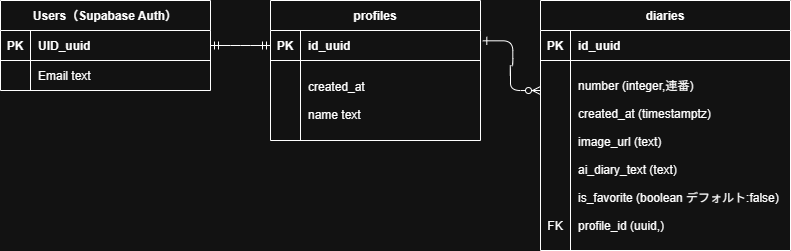

The diagram above was exported from draw.io. Its source (the exported page's mxGraphModel, read from the mxfile embedded in the PNG):
<mxGraphModel dx="1414" dy="743" grid="1" gridSize="10" guides="1" tooltips="1" connect="1" arrows="1" fold="1" page="1" pageScale="1" pageWidth="850" pageHeight="1100" math="0" shadow="0" extFonts="Permanent Marker^https://fonts.googleapis.com/css?family=Permanent+Marker">
  <root>
    <mxCell id="0" />
    <mxCell id="1" parent="0" />
    <mxCell id="C-vyLk0tnHw3VtMMgP7b-12" edge="1" parent="1" source="0vjNemqNaOvmRwjcJUr_-5" style="edgeStyle=entityRelationEdgeStyle;endArrow=ERzeroToMany;startArrow=ERone;endFill=1;startFill=0;exitX=1.011;exitY=0.344;exitDx=0;exitDy=0;exitPerimeter=0;entryX=0;entryY=0.158;entryDx=0;entryDy=0;entryPerimeter=0;" target="0vjNemqNaOvmRwjcJUr_-15" value="">
      <mxGeometry height="100" relative="1" width="100" as="geometry">
        <mxPoint x="660" y="410" as="sourcePoint" />
        <mxPoint x="240" y="250" as="targetPoint" />
      </mxGeometry>
    </mxCell>
    <mxCell id="C-vyLk0tnHw3VtMMgP7b-23" parent="1" style="shape=table;startSize=30;container=1;collapsible=1;childLayout=tableLayout;fixedRows=1;rowLines=0;fontStyle=1;align=center;resizeLast=1;" value="Users（Supabase Auth）" vertex="1">
      <mxGeometry height="90" width="210" x="20" y="20" as="geometry" />
    </mxCell>
    <mxCell id="C-vyLk0tnHw3VtMMgP7b-24" parent="C-vyLk0tnHw3VtMMgP7b-23" style="shape=partialRectangle;collapsible=0;dropTarget=0;pointerEvents=0;fillColor=none;points=[[0,0.5],[1,0.5]];portConstraint=eastwest;top=0;left=0;right=0;bottom=1;" value="" vertex="1">
      <mxGeometry height="30" width="210" y="30" as="geometry" />
    </mxCell>
    <mxCell id="C-vyLk0tnHw3VtMMgP7b-25" parent="C-vyLk0tnHw3VtMMgP7b-24" style="shape=partialRectangle;overflow=hidden;connectable=0;fillColor=none;top=0;left=0;bottom=0;right=0;fontStyle=1;" value="PK" vertex="1">
      <mxGeometry height="30" width="30" as="geometry">
        <mxRectangle height="30" width="30" as="alternateBounds" />
      </mxGeometry>
    </mxCell>
    <mxCell id="C-vyLk0tnHw3VtMMgP7b-26" parent="C-vyLk0tnHw3VtMMgP7b-24" style="shape=partialRectangle;overflow=hidden;connectable=0;fillColor=none;top=0;left=0;bottom=0;right=0;align=left;spacingLeft=6;fontStyle=1;strokeColor=inherit;" value="UID_uuid" vertex="1">
      <mxGeometry height="30" width="180" x="30" as="geometry">
        <mxRectangle height="30" width="180" as="alternateBounds" />
      </mxGeometry>
    </mxCell>
    <mxCell id="C-vyLk0tnHw3VtMMgP7b-27" parent="C-vyLk0tnHw3VtMMgP7b-23" style="shape=partialRectangle;collapsible=0;dropTarget=0;pointerEvents=0;fillColor=none;points=[[0,0.5],[1,0.5]];portConstraint=eastwest;top=0;left=0;right=0;bottom=0;" value="" vertex="1">
      <mxGeometry height="30" width="210" y="60" as="geometry" />
    </mxCell>
    <mxCell id="C-vyLk0tnHw3VtMMgP7b-28" parent="C-vyLk0tnHw3VtMMgP7b-27" style="shape=partialRectangle;overflow=hidden;connectable=0;fillColor=none;top=0;left=0;bottom=0;right=0;" value="" vertex="1">
      <mxGeometry height="30" width="30" as="geometry">
        <mxRectangle height="30" width="30" as="alternateBounds" />
      </mxGeometry>
    </mxCell>
    <mxCell id="C-vyLk0tnHw3VtMMgP7b-29" parent="C-vyLk0tnHw3VtMMgP7b-27" style="shape=partialRectangle;overflow=hidden;connectable=0;fillColor=none;top=0;left=0;bottom=0;right=0;align=left;spacingLeft=6;" value="Email text" vertex="1">
      <mxGeometry height="30" width="180" x="30" as="geometry">
        <mxRectangle height="30" width="180" as="alternateBounds" />
      </mxGeometry>
    </mxCell>
    <mxCell id="0vjNemqNaOvmRwjcJUr_-3" edge="1" parent="1" source="C-vyLk0tnHw3VtMMgP7b-24" style="edgeStyle=entityRelationEdgeStyle;fontSize=12;html=1;endArrow=ERmandOne;startArrow=ERmandOne;rounded=1;curved=0;exitX=1;exitY=0.5;exitDx=0;exitDy=0;entryX=0;entryY=0.5;entryDx=0;entryDy=0;" target="0vjNemqNaOvmRwjcJUr_-5" value="">
      <mxGeometry height="100" relative="1" width="100" as="geometry">
        <mxPoint x="230" y="370" as="sourcePoint" />
        <mxPoint x="330" y="270" as="targetPoint" />
      </mxGeometry>
    </mxCell>
    <mxCell id="0vjNemqNaOvmRwjcJUr_-4" parent="1" style="shape=table;startSize=30;container=1;collapsible=1;childLayout=tableLayout;fixedRows=1;rowLines=0;fontStyle=1;align=center;resizeLast=1;" value="profiles" vertex="1">
      <mxGeometry height="140" width="210" x="290" y="20" as="geometry" />
    </mxCell>
    <mxCell id="0vjNemqNaOvmRwjcJUr_-5" parent="0vjNemqNaOvmRwjcJUr_-4" style="shape=partialRectangle;collapsible=0;dropTarget=0;pointerEvents=0;fillColor=none;points=[[0,0.5],[1,0.5]];portConstraint=eastwest;top=0;left=0;right=0;bottom=1;" value="" vertex="1">
      <mxGeometry height="30" width="210" y="30" as="geometry" />
    </mxCell>
    <mxCell id="0vjNemqNaOvmRwjcJUr_-6" parent="0vjNemqNaOvmRwjcJUr_-5" style="shape=partialRectangle;overflow=hidden;connectable=0;fillColor=none;top=0;left=0;bottom=0;right=0;fontStyle=1;" value="PK" vertex="1">
      <mxGeometry height="30" width="30" as="geometry">
        <mxRectangle height="30" width="30" as="alternateBounds" />
      </mxGeometry>
    </mxCell>
    <mxCell id="0vjNemqNaOvmRwjcJUr_-7" parent="0vjNemqNaOvmRwjcJUr_-5" style="shape=partialRectangle;overflow=hidden;connectable=0;fillColor=none;top=0;left=0;bottom=0;right=0;align=left;spacingLeft=6;fontStyle=1;strokeColor=inherit;" value="id_uuid" vertex="1">
      <mxGeometry height="30" width="180" x="30" as="geometry">
        <mxRectangle height="30" width="180" as="alternateBounds" />
      </mxGeometry>
    </mxCell>
    <mxCell id="0vjNemqNaOvmRwjcJUr_-8" parent="0vjNemqNaOvmRwjcJUr_-4" style="shape=partialRectangle;collapsible=0;dropTarget=0;pointerEvents=0;fillColor=none;points=[[0,0.5],[1,0.5]];portConstraint=eastwest;top=0;left=0;right=0;bottom=0;" value="" vertex="1">
      <mxGeometry height="80" width="210" y="60" as="geometry" />
    </mxCell>
    <mxCell id="0vjNemqNaOvmRwjcJUr_-9" parent="0vjNemqNaOvmRwjcJUr_-8" style="shape=partialRectangle;overflow=hidden;connectable=0;fillColor=none;top=0;left=0;bottom=0;right=0;" value="" vertex="1">
      <mxGeometry height="80" width="30" as="geometry">
        <mxRectangle height="80" width="30" as="alternateBounds" />
      </mxGeometry>
    </mxCell>
    <mxCell id="0vjNemqNaOvmRwjcJUr_-10" parent="0vjNemqNaOvmRwjcJUr_-8" style="shape=partialRectangle;overflow=hidden;connectable=0;fillColor=none;top=0;left=0;bottom=0;right=0;align=left;spacingLeft=6;" value="created_at&#10;&#10;name text" vertex="1">
      <mxGeometry height="80" width="180" x="30" as="geometry">
        <mxRectangle height="80" width="180" as="alternateBounds" />
      </mxGeometry>
    </mxCell>
    <mxCell id="0vjNemqNaOvmRwjcJUr_-11" parent="1" style="shape=table;startSize=30;container=1;collapsible=1;childLayout=tableLayout;fixedRows=1;rowLines=0;fontStyle=1;align=center;resizeLast=1;" value="diaries" vertex="1">
      <mxGeometry height="250" width="250" x="560" y="20" as="geometry" />
    </mxCell>
    <mxCell id="0vjNemqNaOvmRwjcJUr_-12" parent="0vjNemqNaOvmRwjcJUr_-11" style="shape=partialRectangle;collapsible=0;dropTarget=0;pointerEvents=0;fillColor=none;points=[[0,0.5],[1,0.5]];portConstraint=eastwest;top=0;left=0;right=0;bottom=1;" value="" vertex="1">
      <mxGeometry height="30" width="250" y="30" as="geometry" />
    </mxCell>
    <mxCell id="0vjNemqNaOvmRwjcJUr_-13" parent="0vjNemqNaOvmRwjcJUr_-12" style="shape=partialRectangle;overflow=hidden;connectable=0;fillColor=none;top=0;left=0;bottom=0;right=0;fontStyle=1;" value="PK" vertex="1">
      <mxGeometry height="30" width="30" as="geometry">
        <mxRectangle height="30" width="30" as="alternateBounds" />
      </mxGeometry>
    </mxCell>
    <mxCell id="0vjNemqNaOvmRwjcJUr_-14" parent="0vjNemqNaOvmRwjcJUr_-12" style="shape=partialRectangle;overflow=hidden;connectable=0;fillColor=none;top=0;left=0;bottom=0;right=0;align=left;spacingLeft=6;fontStyle=1;strokeColor=inherit;" value="id_uuid" vertex="1">
      <mxGeometry height="30" width="220" x="30" as="geometry">
        <mxRectangle height="30" width="220" as="alternateBounds" />
      </mxGeometry>
    </mxCell>
    <mxCell id="0vjNemqNaOvmRwjcJUr_-15" parent="0vjNemqNaOvmRwjcJUr_-11" style="shape=partialRectangle;collapsible=0;dropTarget=0;pointerEvents=0;fillColor=none;points=[[0,0.5],[1,0.5]];portConstraint=eastwest;top=0;left=0;right=0;bottom=0;" value="" vertex="1">
      <mxGeometry height="190" width="250" y="60" as="geometry" />
    </mxCell>
    <mxCell id="0vjNemqNaOvmRwjcJUr_-16" parent="0vjNemqNaOvmRwjcJUr_-15" style="shape=partialRectangle;overflow=hidden;connectable=0;fillColor=none;top=0;left=0;bottom=0;right=0;" value="&#10;&#10;&#10;&#10;&#10;&#10;&#10;&#10;&#10;&#10;FK" vertex="1">
      <mxGeometry height="190" width="30" as="geometry">
        <mxRectangle height="190" width="30" as="alternateBounds" />
      </mxGeometry>
    </mxCell>
    <mxCell id="0vjNemqNaOvmRwjcJUr_-17" parent="0vjNemqNaOvmRwjcJUr_-15" style="shape=partialRectangle;overflow=hidden;connectable=0;fillColor=none;top=0;left=0;bottom=0;right=0;align=left;spacingLeft=6;" value="number (integer,連番)&#10;&#10;created_at (timestamptz)&#10;&#10;image_url (text)&#10;&#10;ai_diary_text (text)&#10;&#10;is_favorite (boolean デフォルト:false)&#10;&#10;profile_id (uuid,)" vertex="1">
      <mxGeometry height="190" width="220" x="30" as="geometry">
        <mxRectangle height="190" width="220" as="alternateBounds" />
      </mxGeometry>
    </mxCell>
  </root>
</mxGraphModel>